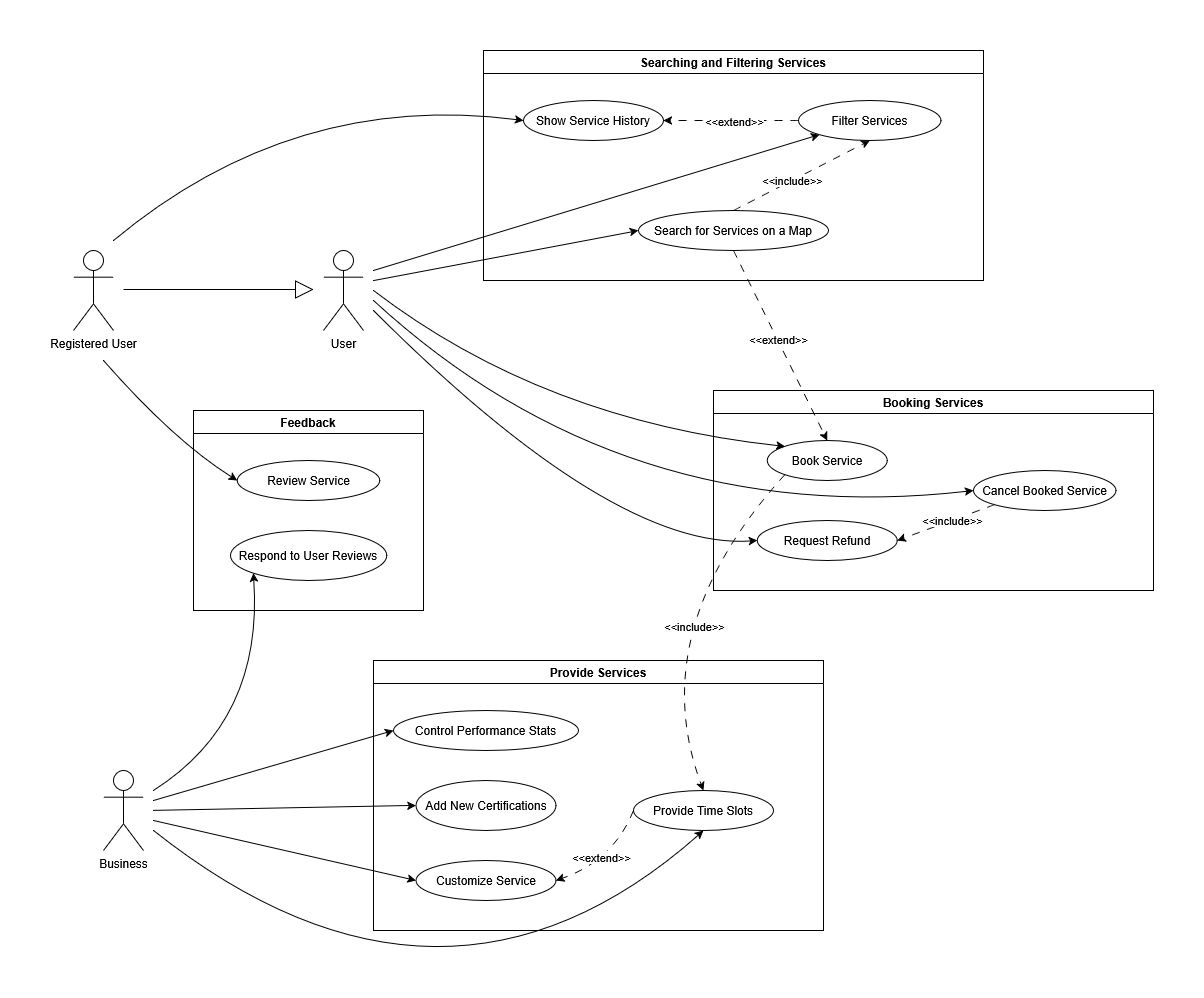

The diagram above was exported from draw.io. Its source (the exported page's mxGraphModel, read from the mxfile embedded in the PNG):
<mxGraphModel dx="1157" dy="775" grid="1" gridSize="10" guides="1" tooltips="1" connect="1" arrows="1" fold="1" page="1" pageScale="1" pageWidth="850" pageHeight="1100" math="0" shadow="0">
  <root>
    <mxCell id="0" />
    <mxCell id="1" parent="0" />
    <mxCell id="v2CLXZi6vXICMEOhnzI7-1" value="Provide Services" style="swimlane;whiteSpace=wrap;html=1;" parent="1" vertex="1">
      <mxGeometry x="600" y="700" width="450" height="270" as="geometry" />
    </mxCell>
    <mxCell id="v2CLXZi6vXICMEOhnzI7-2" value="Add New Certifications" style="ellipse;whiteSpace=wrap;html=1;" parent="v2CLXZi6vXICMEOhnzI7-1" vertex="1">
      <mxGeometry x="42.5" y="120" width="140" height="50" as="geometry" />
    </mxCell>
    <mxCell id="v2CLXZi6vXICMEOhnzI7-5" value="Provide Time Slots" style="ellipse;whiteSpace=wrap;html=1;" parent="v2CLXZi6vXICMEOhnzI7-1" vertex="1">
      <mxGeometry x="260" y="130" width="140" height="40" as="geometry" />
    </mxCell>
    <mxCell id="v2CLXZi6vXICMEOhnzI7-3" value="Control Performance Stats" style="ellipse;whiteSpace=wrap;html=1;" parent="v2CLXZi6vXICMEOhnzI7-1" vertex="1">
      <mxGeometry x="20" y="50" width="185" height="40" as="geometry" />
    </mxCell>
    <mxCell id="v2CLXZi6vXICMEOhnzI7-6" style="edgeStyle=orthogonalEdgeStyle;rounded=0;orthogonalLoop=1;jettySize=auto;html=1;exitX=0.5;exitY=1;exitDx=0;exitDy=0;" parent="v2CLXZi6vXICMEOhnzI7-1" source="v2CLXZi6vXICMEOhnzI7-2" target="v2CLXZi6vXICMEOhnzI7-2" edge="1">
      <mxGeometry relative="1" as="geometry" />
    </mxCell>
    <mxCell id="v2CLXZi6vXICMEOhnzI7-4" value="Customize Service" style="ellipse;whiteSpace=wrap;html=1;" parent="v2CLXZi6vXICMEOhnzI7-1" vertex="1">
      <mxGeometry x="42.5" y="200" width="140" height="40" as="geometry" />
    </mxCell>
    <mxCell id="v2CLXZi6vXICMEOhnzI7-7" value="&amp;lt;&amp;lt;extend&amp;gt;&amp;gt;" style="curved=1;endArrow=classic;html=1;rounded=0;exitX=0;exitY=0.5;exitDx=0;exitDy=0;entryX=1;entryY=0.5;entryDx=0;entryDy=0;dashed=1;dashPattern=8 8;" parent="v2CLXZi6vXICMEOhnzI7-1" source="v2CLXZi6vXICMEOhnzI7-5" target="v2CLXZi6vXICMEOhnzI7-4" edge="1">
      <mxGeometry x="0.1179" y="-7" width="50" height="50" relative="1" as="geometry">
        <mxPoint x="230" y="230" as="sourcePoint" />
        <mxPoint x="280" y="180" as="targetPoint" />
        <Array as="points">
          <mxPoint x="240" y="200" />
        </Array>
        <mxPoint as="offset" />
      </mxGeometry>
    </mxCell>
    <mxCell id="v2CLXZi6vXICMEOhnzI7-8" value="Booking Services" style="swimlane;whiteSpace=wrap;html=1;" parent="1" vertex="1">
      <mxGeometry x="940" y="430" width="440" height="200" as="geometry" />
    </mxCell>
    <mxCell id="v2CLXZi6vXICMEOhnzI7-9" value="Cancel Booked Service" style="ellipse;whiteSpace=wrap;html=1;" parent="v2CLXZi6vXICMEOhnzI7-8" vertex="1">
      <mxGeometry x="260" y="80" width="142.5" height="40" as="geometry" />
    </mxCell>
    <mxCell id="v2CLXZi6vXICMEOhnzI7-11" value="Book Service" style="ellipse;whiteSpace=wrap;html=1;" parent="v2CLXZi6vXICMEOhnzI7-8" vertex="1">
      <mxGeometry x="53.75" y="50" width="120" height="40" as="geometry" />
    </mxCell>
    <mxCell id="v2CLXZi6vXICMEOhnzI7-13" value="Request Refund" style="ellipse;whiteSpace=wrap;html=1;" parent="v2CLXZi6vXICMEOhnzI7-8" vertex="1">
      <mxGeometry x="43.75" y="130" width="140" height="40" as="geometry" />
    </mxCell>
    <mxCell id="v2CLXZi6vXICMEOhnzI7-14" value="&amp;lt;&amp;lt;include&amp;gt;&amp;gt;" style="curved=1;endArrow=classic;html=1;rounded=0;exitX=0;exitY=1;exitDx=0;exitDy=0;entryX=1;entryY=0.5;entryDx=0;entryDy=0;dashed=1;dashPattern=8 8;" parent="v2CLXZi6vXICMEOhnzI7-8" source="v2CLXZi6vXICMEOhnzI7-9" target="v2CLXZi6vXICMEOhnzI7-13" edge="1">
      <mxGeometry x="-0.1256" width="50" height="50" relative="1" as="geometry">
        <mxPoint x="182.50000000000227" y="230" as="sourcePoint" />
        <mxPoint x="280" y="180" as="targetPoint" />
        <Array as="points" />
        <mxPoint as="offset" />
      </mxGeometry>
    </mxCell>
    <mxCell id="v2CLXZi6vXICMEOhnzI7-17" value="&lt;div&gt;User&lt;/div&gt;" style="shape=umlActor;verticalLabelPosition=bottom;verticalAlign=top;html=1;outlineConnect=0;" parent="1" vertex="1">
      <mxGeometry x="550" y="290" width="40" height="80" as="geometry" />
    </mxCell>
    <mxCell id="v2CLXZi6vXICMEOhnzI7-21" value="Searching and Filtering Services" style="swimlane;whiteSpace=wrap;html=1;" parent="1" vertex="1">
      <mxGeometry x="710" y="90" width="500" height="230" as="geometry" />
    </mxCell>
    <mxCell id="v2CLXZi6vXICMEOhnzI7-22" value="Filter Services" style="ellipse;whiteSpace=wrap;html=1;" parent="v2CLXZi6vXICMEOhnzI7-21" vertex="1">
      <mxGeometry x="315" y="50" width="142.5" height="40" as="geometry" />
    </mxCell>
    <mxCell id="v2CLXZi6vXICMEOhnzI7-23" value="Search for Services on a Map" style="ellipse;whiteSpace=wrap;html=1;" parent="v2CLXZi6vXICMEOhnzI7-21" vertex="1">
      <mxGeometry x="155" y="160" width="190" height="40" as="geometry" />
    </mxCell>
    <mxCell id="v2CLXZi6vXICMEOhnzI7-24" value="Show Service History" style="ellipse;whiteSpace=wrap;html=1;" parent="v2CLXZi6vXICMEOhnzI7-21" vertex="1">
      <mxGeometry x="40" y="50" width="140" height="40" as="geometry" />
    </mxCell>
    <mxCell id="v2CLXZi6vXICMEOhnzI7-25" value="&amp;lt;&amp;lt;extend&amp;gt;&amp;gt;" style="curved=1;endArrow=classic;html=1;rounded=0;exitX=0;exitY=0.5;exitDx=0;exitDy=0;entryX=1;entryY=0.5;entryDx=0;entryDy=0;dashed=1;dashPattern=8 8;" parent="v2CLXZi6vXICMEOhnzI7-21" source="v2CLXZi6vXICMEOhnzI7-22" target="v2CLXZi6vXICMEOhnzI7-24" edge="1">
      <mxGeometry x="-0.0564" y="1" width="50" height="50" relative="1" as="geometry">
        <mxPoint x="182.50000000000227" y="230" as="sourcePoint" />
        <mxPoint x="280" y="180" as="targetPoint" />
        <Array as="points" />
        <mxPoint as="offset" />
      </mxGeometry>
    </mxCell>
    <mxCell id="v2CLXZi6vXICMEOhnzI7-33" value="&amp;lt;&amp;lt;include&amp;gt;&amp;gt;" style="curved=1;endArrow=classic;html=1;rounded=0;exitX=0.5;exitY=0;exitDx=0;exitDy=0;entryX=0.5;entryY=1;entryDx=0;entryDy=0;dashed=1;dashPattern=8 8;" parent="v2CLXZi6vXICMEOhnzI7-21" source="v2CLXZi6vXICMEOhnzI7-23" target="v2CLXZi6vXICMEOhnzI7-22" edge="1">
      <mxGeometry x="-0.1429" width="50" height="50" relative="1" as="geometry">
        <mxPoint x="100" y="128.89" as="sourcePoint" />
        <mxPoint x="185" y="128.89" as="targetPoint" />
        <Array as="points" />
        <mxPoint as="offset" />
      </mxGeometry>
    </mxCell>
    <mxCell id="v2CLXZi6vXICMEOhnzI7-26" value="" style="curved=1;endArrow=classic;html=1;rounded=0;entryX=0;entryY=0.5;entryDx=0;entryDy=0;" parent="1" target="v2CLXZi6vXICMEOhnzI7-23" edge="1">
      <mxGeometry width="50" height="50" relative="1" as="geometry">
        <mxPoint x="600" y="320" as="sourcePoint" />
        <mxPoint x="930" y="240" as="targetPoint" />
        <Array as="points" />
      </mxGeometry>
    </mxCell>
    <mxCell id="v2CLXZi6vXICMEOhnzI7-27" value="" style="curved=1;endArrow=classic;html=1;rounded=0;entryX=0;entryY=1;entryDx=0;entryDy=0;" parent="1" target="v2CLXZi6vXICMEOhnzI7-22" edge="1">
      <mxGeometry width="50" height="50" relative="1" as="geometry">
        <mxPoint x="600" y="310" as="sourcePoint" />
        <mxPoint x="870" y="840" as="targetPoint" />
        <Array as="points" />
      </mxGeometry>
    </mxCell>
    <mxCell id="v2CLXZi6vXICMEOhnzI7-34" value="&amp;lt;&amp;lt;extend&amp;gt;&amp;gt;" style="curved=1;endArrow=classic;html=1;rounded=0;entryX=0.5;entryY=0;entryDx=0;entryDy=0;dashed=1;dashPattern=8 8;exitX=0.5;exitY=1;exitDx=0;exitDy=0;" parent="1" source="v2CLXZi6vXICMEOhnzI7-23" target="v2CLXZi6vXICMEOhnzI7-11" edge="1">
      <mxGeometry x="-0.0564" y="1" width="50" height="50" relative="1" as="geometry">
        <mxPoint x="940" y="520" as="sourcePoint" />
        <mxPoint x="1120" y="690" as="targetPoint" />
        <Array as="points" />
        <mxPoint as="offset" />
      </mxGeometry>
    </mxCell>
    <mxCell id="v2CLXZi6vXICMEOhnzI7-37" value="" style="curved=1;endArrow=classic;html=1;rounded=0;entryX=0;entryY=0;entryDx=0;entryDy=0;" parent="1" target="v2CLXZi6vXICMEOhnzI7-11" edge="1">
      <mxGeometry width="50" height="50" relative="1" as="geometry">
        <mxPoint x="600" y="330" as="sourcePoint" />
        <mxPoint x="790" y="440" as="targetPoint" />
        <Array as="points">
          <mxPoint x="770" y="460" />
        </Array>
      </mxGeometry>
    </mxCell>
    <mxCell id="v2CLXZi6vXICMEOhnzI7-38" value="" style="curved=1;endArrow=classic;html=1;rounded=0;entryX=0;entryY=0.5;entryDx=0;entryDy=0;" parent="1" target="v2CLXZi6vXICMEOhnzI7-9" edge="1">
      <mxGeometry width="50" height="50" relative="1" as="geometry">
        <mxPoint x="600" y="340" as="sourcePoint" />
        <mxPoint x="981" y="536" as="targetPoint" />
        <Array as="points">
          <mxPoint x="850" y="570" />
        </Array>
      </mxGeometry>
    </mxCell>
    <mxCell id="v2CLXZi6vXICMEOhnzI7-40" value="" style="curved=1;endArrow=classic;html=1;rounded=0;entryX=0;entryY=0.5;entryDx=0;entryDy=0;" parent="1" target="v2CLXZi6vXICMEOhnzI7-13" edge="1">
      <mxGeometry width="50" height="50" relative="1" as="geometry">
        <mxPoint x="600" y="350" as="sourcePoint" />
        <mxPoint x="1140" y="560" as="targetPoint" />
        <Array as="points">
          <mxPoint x="840" y="590" />
        </Array>
      </mxGeometry>
    </mxCell>
    <mxCell id="v2CLXZi6vXICMEOhnzI7-41" value="&lt;div&gt;Business&lt;/div&gt;&lt;div&gt;&lt;br&gt;&lt;/div&gt;" style="shape=umlActor;verticalLabelPosition=bottom;verticalAlign=top;html=1;outlineConnect=0;" parent="1" vertex="1">
      <mxGeometry x="330" y="810" width="40" height="80" as="geometry" />
    </mxCell>
    <mxCell id="v2CLXZi6vXICMEOhnzI7-42" value="Registered User" style="shape=umlActor;verticalLabelPosition=bottom;verticalAlign=top;html=1;outlineConnect=0;" parent="1" vertex="1">
      <mxGeometry x="300" y="290" width="40" height="80" as="geometry" />
    </mxCell>
    <mxCell id="v2CLXZi6vXICMEOhnzI7-44" value="" style="curved=1;endArrow=classic;html=1;rounded=0;entryX=0;entryY=0.5;entryDx=0;entryDy=0;" parent="1" target="v2CLXZi6vXICMEOhnzI7-3" edge="1">
      <mxGeometry width="50" height="50" relative="1" as="geometry">
        <mxPoint x="380" y="840" as="sourcePoint" />
        <mxPoint x="714" y="730" as="targetPoint" />
        <Array as="points" />
      </mxGeometry>
    </mxCell>
    <mxCell id="v2CLXZi6vXICMEOhnzI7-45" value="" style="curved=1;endArrow=classic;html=1;rounded=0;entryX=0;entryY=0.5;entryDx=0;entryDy=0;" parent="1" target="v2CLXZi6vXICMEOhnzI7-2" edge="1">
      <mxGeometry width="50" height="50" relative="1" as="geometry">
        <mxPoint x="380" y="850" as="sourcePoint" />
        <mxPoint x="580" y="790" as="targetPoint" />
        <Array as="points" />
      </mxGeometry>
    </mxCell>
    <mxCell id="v2CLXZi6vXICMEOhnzI7-46" value="" style="curved=1;endArrow=classic;html=1;rounded=0;entryX=0;entryY=0.5;entryDx=0;entryDy=0;" parent="1" target="v2CLXZi6vXICMEOhnzI7-4" edge="1">
      <mxGeometry width="50" height="50" relative="1" as="geometry">
        <mxPoint x="380" y="860" as="sourcePoint" />
        <mxPoint x="590" y="865" as="targetPoint" />
        <Array as="points" />
      </mxGeometry>
    </mxCell>
    <mxCell id="v2CLXZi6vXICMEOhnzI7-47" value="" style="curved=1;endArrow=classic;html=1;rounded=0;entryX=0.5;entryY=1;entryDx=0;entryDy=0;" parent="1" target="v2CLXZi6vXICMEOhnzI7-5" edge="1">
      <mxGeometry width="50" height="50" relative="1" as="geometry">
        <mxPoint x="380" y="870" as="sourcePoint" />
        <mxPoint x="603" y="940" as="targetPoint" />
        <Array as="points">
          <mxPoint x="670" y="1100" />
        </Array>
      </mxGeometry>
    </mxCell>
    <mxCell id="v2CLXZi6vXICMEOhnzI7-48" value="Feedback" style="swimlane;whiteSpace=wrap;html=1;" parent="1" vertex="1">
      <mxGeometry x="420" y="450" width="230" height="200" as="geometry" />
    </mxCell>
    <mxCell id="v2CLXZi6vXICMEOhnzI7-49" value="Respond to User Reviews" style="ellipse;whiteSpace=wrap;html=1;" parent="v2CLXZi6vXICMEOhnzI7-48" vertex="1">
      <mxGeometry x="36.88" y="120" width="156.25" height="50" as="geometry" />
    </mxCell>
    <mxCell id="v2CLXZi6vXICMEOhnzI7-50" value="Review Service" style="ellipse;whiteSpace=wrap;html=1;" parent="v2CLXZi6vXICMEOhnzI7-48" vertex="1">
      <mxGeometry x="43.75" y="50" width="142.5" height="40" as="geometry" />
    </mxCell>
    <mxCell id="v2CLXZi6vXICMEOhnzI7-52" value="" style="curved=1;endArrow=classic;html=1;rounded=0;entryX=0;entryY=0.5;entryDx=0;entryDy=0;" parent="1" target="v2CLXZi6vXICMEOhnzI7-50" edge="1">
      <mxGeometry width="50" height="50" relative="1" as="geometry">
        <mxPoint x="330" y="400" as="sourcePoint" />
        <mxPoint x="510" y="390" as="targetPoint" />
        <Array as="points">
          <mxPoint x="400" y="480" />
        </Array>
      </mxGeometry>
    </mxCell>
    <mxCell id="v2CLXZi6vXICMEOhnzI7-53" value="" style="curved=1;endArrow=classic;html=1;rounded=0;entryX=0;entryY=0.5;entryDx=0;entryDy=0;" parent="1" target="v2CLXZi6vXICMEOhnzI7-24" edge="1">
      <mxGeometry width="50" height="50" relative="1" as="geometry">
        <mxPoint x="340" y="280" as="sourcePoint" />
        <mxPoint x="494" y="510" as="targetPoint" />
        <Array as="points">
          <mxPoint x="520" y="130" />
        </Array>
      </mxGeometry>
    </mxCell>
    <mxCell id="v2CLXZi6vXICMEOhnzI7-54" value="" style="endArrow=block;endSize=16;endFill=0;html=1;rounded=0;" parent="1" edge="1">
      <mxGeometry width="160" relative="1" as="geometry">
        <mxPoint x="350" y="329" as="sourcePoint" />
        <mxPoint x="540" y="329" as="targetPoint" />
      </mxGeometry>
    </mxCell>
    <mxCell id="v2CLXZi6vXICMEOhnzI7-55" value="" style="curved=1;endArrow=classic;html=1;rounded=0;entryX=0;entryY=1;entryDx=0;entryDy=0;" parent="1" target="v2CLXZi6vXICMEOhnzI7-49" edge="1">
      <mxGeometry width="50" height="50" relative="1" as="geometry">
        <mxPoint x="380" y="830" as="sourcePoint" />
        <mxPoint x="570" y="770" as="targetPoint" />
        <Array as="points">
          <mxPoint x="490" y="760" />
        </Array>
      </mxGeometry>
    </mxCell>
    <mxCell id="v2CLXZi6vXICMEOhnzI7-16" value="&amp;lt;&amp;lt;include&amp;gt;&amp;gt;" style="curved=1;endArrow=classic;html=1;rounded=0;exitX=0;exitY=1;exitDx=0;exitDy=0;dashed=1;dashPattern=8 8;entryX=0.5;entryY=0;entryDx=0;entryDy=0;" parent="1" source="v2CLXZi6vXICMEOhnzI7-11" target="v2CLXZi6vXICMEOhnzI7-5" edge="1">
      <mxGeometry x="-0.0935" y="35" width="50" height="50" relative="1" as="geometry">
        <mxPoint x="753" y="390" as="sourcePoint" />
        <mxPoint x="930" y="820" as="targetPoint" />
        <Array as="points">
          <mxPoint x="870" y="670" />
        </Array>
        <mxPoint as="offset" />
      </mxGeometry>
    </mxCell>
  </root>
</mxGraphModel>